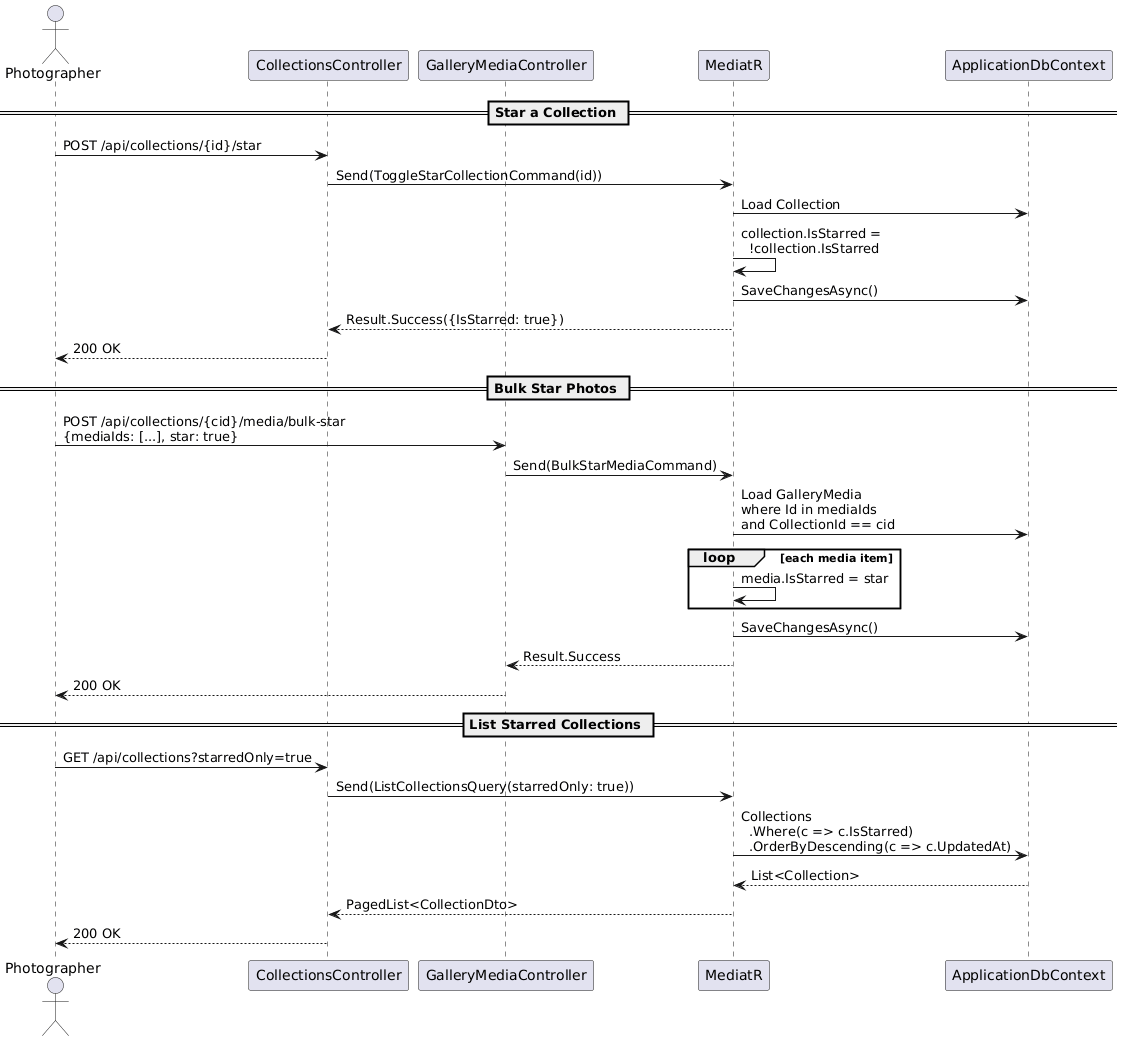

The diagram above was rendered by PlantUML. Its source (embedded in the PNG):
@startuml
actor Photographer as P
participant "CollectionsController" as CC
participant "GalleryMediaController" as GMC
participant "MediatR" as M
participant "ApplicationDbContext" as DB

== Star a Collection ==
P -> CC : POST /api/collections/{id}/star
CC -> M : Send(ToggleStarCollectionCommand(id))
M -> DB : Load Collection
M -> M : collection.IsStarred =\n  !collection.IsStarred
M -> DB : SaveChangesAsync()
M --> CC : Result.Success({IsStarred: true})
CC --> P : 200 OK

== Bulk Star Photos ==
P -> GMC : POST /api/collections/{cid}/media/bulk-star\n{mediaIds: [...], star: true}
GMC -> M : Send(BulkStarMediaCommand)
M -> DB : Load GalleryMedia\nwhere Id in mediaIds\nand CollectionId == cid

loop each media item
  M -> M : media.IsStarred = star
end

M -> DB : SaveChangesAsync()
M --> GMC : Result.Success
GMC --> P : 200 OK

== List Starred Collections ==
P -> CC : GET /api/collections?starredOnly=true
CC -> M : Send(ListCollectionsQuery(starredOnly: true))
M -> DB : Collections\n  .Where(c => c.IsStarred)\n  .OrderByDescending(c => c.UpdatedAt)
DB --> M : List<Collection>
M --> CC : PagedList<CollectionDto>
CC --> P : 200 OK
@enduml